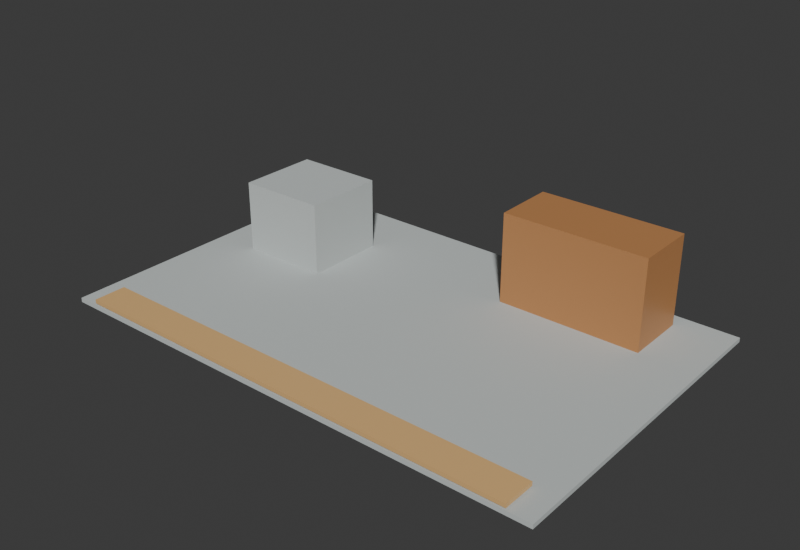 # Source: stage_00_blockout.blend  (saved by Blender 5.1.30; exported with 4.5.12 LTS)
import bpy
from mathutils import Matrix  # noqa: F401  (used for matrix-valued properties, if any)

bpy.ops.wm.read_factory_settings(use_empty=True)
scene = bpy.context.scene
scene.name = 'Scene'

# ---- collections
col_collection = bpy.data.collections.new('Collection'); scene.collection.children.link(col_collection)
col_structure = bpy.data.collections.new('STRUCTURE'); scene.collection.children.link(col_structure)
col_architecture = bpy.data.collections.new('ARCHITECTURE'); scene.collection.children.link(col_architecture)
col_furniture = bpy.data.collections.new('FURNITURE'); scene.collection.children.link(col_furniture)
col_books = bpy.data.collections.new('BOOKS'); scene.collection.children.link(col_books)
col_lights = bpy.data.collections.new('LIGHTS'); scene.collection.children.link(col_lights)
col_cameras = bpy.data.collections.new('CAMERAS'); scene.collection.children.link(col_cameras)
col_audit = bpy.data.collections.new('AUDIT'); scene.collection.children.link(col_audit)

# ---- materials (node trees are filled in below, after node groups)
mat_oodi_light_concrete = bpy.data.materials.new('OODI_Light_Concrete')
mat_oodi_light_oak = bpy.data.materials.new('OODI_Light_Oak')
mat_oodi_warm_laminated_wood = bpy.data.materials.new('OODI_Warm_Laminated_Wood')

# ---- material node trees
mat_oodi_light_concrete.use_nodes = True; mat_oodi_light_concrete.node_tree.nodes.clear()
_N = mat_oodi_light_concrete.node_tree.nodes; _L = mat_oodi_light_concrete.node_tree.links
n0 = _N.new('ShaderNodeBsdfPrincipled'); n0.name = 'Principled BSDF'; n0.location = (-200, 100)
n0.inputs[0].default_value = (0.56, 0.6, 0.59, 1.0)
n0.inputs[2].default_value = 0.9
n1 = _N.new('ShaderNodeOutputMaterial'); n1.name = 'Material Output'; n1.location = (200, 100)
_L.new(n0.outputs[0], n1.inputs[0])
n1.is_active_output = True
mat_oodi_light_oak.use_nodes = True; mat_oodi_light_oak.node_tree.nodes.clear()
_N = mat_oodi_light_oak.node_tree.nodes; _L = mat_oodi_light_oak.node_tree.links
n0 = _N.new('ShaderNodeBsdfPrincipled'); n0.name = 'Principled BSDF'; n0.location = (-200, 100)
n0.inputs[0].default_value = (0.78, 0.48, 0.2, 1.0)
n1 = _N.new('ShaderNodeOutputMaterial'); n1.name = 'Material Output'; n1.location = (200, 100)
_L.new(n0.outputs[0], n1.inputs[0])
n1.is_active_output = True
mat_oodi_warm_laminated_wood.use_nodes = True; mat_oodi_warm_laminated_wood.node_tree.nodes.clear()
_N = mat_oodi_warm_laminated_wood.node_tree.nodes; _L = mat_oodi_warm_laminated_wood.node_tree.links
n0 = _N.new('ShaderNodeBsdfPrincipled'); n0.name = 'Principled BSDF'; n0.location = (-200, 100)
n0.inputs[0].default_value = (0.52, 0.24, 0.09, 1.0)
n0.inputs[2].default_value = 0.45
n1 = _N.new('ShaderNodeOutputMaterial'); n1.name = 'Material Output'; n1.location = (200, 100)
_L.new(n0.outputs[0], n1.inputs[0])
n1.is_active_output = True

# ---- world
world_world = bpy.data.worlds.new('World'); scene.world = world_world
world_world.use_nodes = True; world_world.node_tree.nodes.clear()
_N = world_world.node_tree.nodes; _L = world_world.node_tree.links
n0 = _N.new('ShaderNodeOutputWorld'); n0.name = 'World Output'; n0.location = (200, 100)
n1 = _N.new('ShaderNodeBackground'); n1.name = 'Background'; n1.location = (-200, 100)
n1.inputs[0].default_value = (0.05088, 0.05088, 0.05088, 1.0)
_L.new(n1.outputs[0], n0.inputs[0])
n0.is_active_output = True
world_world.color = (0.05088, 0.05088, 0.05088)
world_world.sun_shadow_jitter_overblur = 0.0

# ---- meshes
me_cube_001 = bpy.data.meshes.new('Cube.001')
me_cube_001.from_pydata([(-14.0, -9.0, -0.12), (-14.0, -9.0, 0.12), (-14.0, 9.0, -0.12), (-14.0, 9.0, 0.12), (14.0, -9.0, -0.12), (14.0, -9.0, 0.12), (14.0, 9.0, -0.12), (14.0, 9.0, 0.12)], [], [(0, 1, 3, 2), (2, 3, 7, 6), (6, 7, 5, 4), (4, 5, 1, 0), (2, 6, 4, 0), (7, 3, 1, 5)])
_uv = me_cube_001.uv_layers.new(name='UVMap')
_uv.uv.foreach_set('vector', [0.375, 0.0, 0.625, 0.0, 0.625, 0.25, 0.375, 0.25, 0.375, 0.25, 0.625, 0.25, 0.625, 0.5, 0.375, 0.5, 0.375, 0.5, 0.625, 0.5, 0.625, 0.75, 0.375, 0.75, 0.375, 0.75, 0.625, 0.75, 0.625, 1.0, 0.375, 1.0, 0.125, 0.5, 0.375, 0.5, 0.375, 0.75, 0.125, 0.75, 0.625, 0.5, 0.875, 0.5, 0.875, 0.75, 0.625, 0.75])
me_cube_001.materials.append(mat_oodi_light_concrete)
me_cube_001.update()
me_cube_002 = bpy.data.meshes.new('Cube.002')
me_cube_002.from_pydata([(-12.75, -0.9, -0.11), (-12.75, -0.9, 0.11), (-12.75, 0.9, -0.11), (-12.75, 0.9, 0.11), (12.75, -0.9, -0.11), (12.75, -0.9, 0.11), (12.75, 0.9, -0.11), (12.75, 0.9, 0.11)], [], [(0, 1, 3, 2), (2, 3, 7, 6), (6, 7, 5, 4), (4, 5, 1, 0), (2, 6, 4, 0), (7, 3, 1, 5)])
_uv = me_cube_002.uv_layers.new(name='UVMap')
_uv.uv.foreach_set('vector', [0.375, 0.0, 0.625, 0.0, 0.625, 0.25, 0.375, 0.25, 0.375, 0.25, 0.625, 0.25, 0.625, 0.5, 0.375, 0.5, 0.375, 0.5, 0.625, 0.5, 0.625, 0.75, 0.375, 0.75, 0.375, 0.75, 0.625, 0.75, 0.625, 1.0, 0.375, 1.0, 0.125, 0.5, 0.375, 0.5, 0.375, 0.75, 0.125, 0.75, 0.625, 0.5, 0.875, 0.5, 0.875, 0.75, 0.625, 0.75])
me_cube_002.materials.append(mat_oodi_light_oak)
me_cube_002.update()
me_cube_003 = bpy.data.meshes.new('Cube.003')
me_cube_003.from_pydata([(-4.0, -1.75, -2.5), (-4.0, -1.75, 2.5), (-4.0, 1.75, -2.5), (-4.0, 1.75, 2.5), (4.0, -1.75, -2.5), (4.0, -1.75, 2.5), (4.0, 1.75, -2.5), (4.0, 1.75, 2.5)], [], [(0, 1, 3, 2), (2, 3, 7, 6), (6, 7, 5, 4), (4, 5, 1, 0), (2, 6, 4, 0), (7, 3, 1, 5)])
_uv = me_cube_003.uv_layers.new(name='UVMap')
_uv.uv.foreach_set('vector', [0.375, 0.0, 0.625, 0.0, 0.625, 0.25, 0.375, 0.25, 0.375, 0.25, 0.625, 0.25, 0.625, 0.5, 0.375, 0.5, 0.375, 0.5, 0.625, 0.5, 0.625, 0.75, 0.375, 0.75, 0.375, 0.75, 0.625, 0.75, 0.625, 1.0, 0.375, 1.0, 0.125, 0.5, 0.375, 0.5, 0.375, 0.75, 0.125, 0.75, 0.625, 0.5, 0.875, 0.5, 0.875, 0.75, 0.625, 0.75])
me_cube_003.materials.append(mat_oodi_warm_laminated_wood)
me_cube_003.update()
me_cube_004 = bpy.data.meshes.new('Cube.004')
me_cube_004.from_pydata([(-2.5, -2.3, -2.0), (-2.5, -2.3, 2.0), (-2.5, 2.3, -2.0), (-2.5, 2.3, 2.0), (2.5, -2.3, -2.0), (2.5, -2.3, 2.0), (2.5, 2.3, -2.0), (2.5, 2.3, 2.0)], [], [(0, 1, 3, 2), (2, 3, 7, 6), (6, 7, 5, 4), (4, 5, 1, 0), (2, 6, 4, 0), (7, 3, 1, 5)])
_uv = me_cube_004.uv_layers.new(name='UVMap')
_uv.uv.foreach_set('vector', [0.375, 0.0, 0.625, 0.0, 0.625, 0.25, 0.375, 0.25, 0.375, 0.25, 0.625, 0.25, 0.625, 0.5, 0.375, 0.5, 0.375, 0.5, 0.625, 0.5, 0.625, 0.75, 0.375, 0.75, 0.375, 0.75, 0.625, 0.75, 0.625, 1.0, 0.375, 1.0, 0.125, 0.5, 0.375, 0.5, 0.375, 0.75, 0.125, 0.75, 0.625, 0.5, 0.875, 0.5, 0.875, 0.75, 0.625, 0.75])
me_cube_004.materials.append(mat_oodi_light_concrete)
me_cube_004.update()

# ---- objects
ob_reading_floor_28x18 = bpy.data.objects.new('reading_floor_28x18', me_cube_001)
ob_balcony_platform = bpy.data.objects.new('balcony_platform', me_cube_002)
ob_rear_service_volume_blockout = bpy.data.objects.new('rear_service_volume_blockout', me_cube_003)
ob_left_stair_blockout = bpy.data.objects.new('left_stair_blockout', me_cube_004)

# ---- transforms, parenting, visibility, modifiers, constraints
ob_reading_floor_28x18.location = (0.0, 0.0, -0.12)
ob_balcony_platform.location = (0.0, -8.1, 0.22)
ob_rear_service_volume_blockout.location = (6.9, 6.3, 2.5)
ob_left_stair_blockout.location = (-9.0, 3.1, 2.0)

# ---- collection membership
col_structure.objects.link(ob_reading_floor_28x18)
col_structure.objects.link(ob_balcony_platform)
col_structure.objects.link(ob_rear_service_volume_blockout)
col_structure.objects.link(ob_left_stair_blockout)

# ---- scene / render settings (as saved in the file)
scene.frame_start = 1; scene.frame_end = 250; scene.frame_set(1)
scene.render.engine = 'BLENDER_EEVEE_NEXT'
scene.render.resolution_x = 1600
scene.render.resolution_y = 1100
scene.render.bake_bias = 0.0
scene.render.bake_samples = 0
scene.cycles.sampling_pattern = 'TABULATED_SOBOL'
scene.eevee.use_volume_custom_range = False
bpy.context.view_layer.update()

# ---- added for rendering (the .blend has no active camera and no usable light): camera, sun
cam_auto = bpy.data.cameras.new('AutoCamera')
cam_auto.lens = 50.0
cam_auto.sensor_width = 36.0
cam_auto.clip_end = 1000.0
ob_auto_camera = bpy.data.objects.new('AutoCamera', cam_auto)
scene.collection.objects.link(ob_auto_camera)
ob_auto_camera.location = (31.1769, -37.4123, 27.3215)
ob_auto_camera.rotation_euler = (1.09748, -7.21219e-08, 0.694738)
scene.camera = ob_auto_camera
light_auto_sun = bpy.data.lights.new('AutoSun', 'SUN')
light_auto_sun.energy = 3.0
light_auto_sun.angle = 0.0523599
ob_auto_sun = bpy.data.objects.new('AutoSun', light_auto_sun)
scene.collection.objects.link(ob_auto_sun)
ob_auto_sun.rotation_euler = (0.872665, 0.174533, 0.523599)
bpy.context.view_layer.update()
